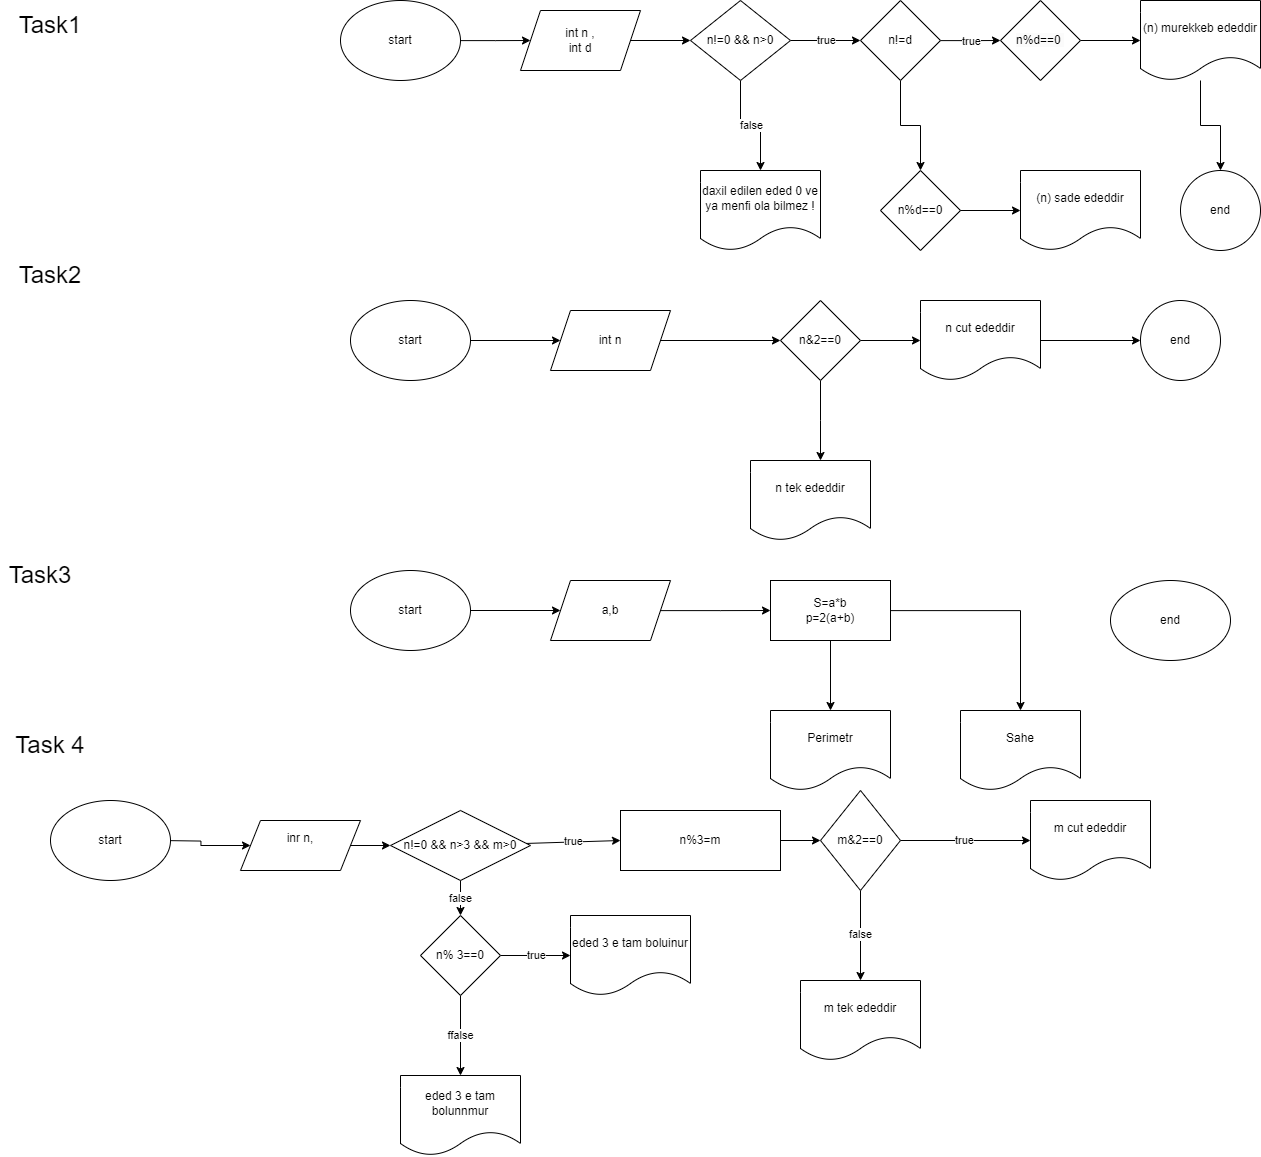

The diagram above was exported from draw.io. Its source (the exported page's mxGraphModel, read from the mxfile embedded in the PNG):
<mxGraphModel dx="2872" dy="1089" grid="1" gridSize="10" guides="1" tooltips="1" connect="1" arrows="1" fold="1" page="1" pageScale="1" pageWidth="850" pageHeight="1100" math="0" shadow="0">
  <root>
    <mxCell id="0" />
    <mxCell id="1" parent="0" />
    <mxCell id="hFgraR2QV68nyiApxShW-59" style="edgeStyle=orthogonalEdgeStyle;rounded=0;orthogonalLoop=1;jettySize=auto;html=1;" edge="1" parent="1" source="hFgraR2QV68nyiApxShW-58">
      <mxGeometry relative="1" as="geometry">
        <mxPoint x="-310" y="39.999999999999886" as="targetPoint" />
      </mxGeometry>
    </mxCell>
    <mxCell id="hFgraR2QV68nyiApxShW-58" value="start" style="ellipse;whiteSpace=wrap;html=1;" vertex="1" parent="1">
      <mxGeometry x="-500" width="120" height="80" as="geometry" />
    </mxCell>
    <mxCell id="hFgraR2QV68nyiApxShW-63" value="" style="edgeStyle=orthogonalEdgeStyle;rounded=0;orthogonalLoop=1;jettySize=auto;html=1;" edge="1" parent="1" source="hFgraR2QV68nyiApxShW-61" target="hFgraR2QV68nyiApxShW-62">
      <mxGeometry relative="1" as="geometry" />
    </mxCell>
    <mxCell id="hFgraR2QV68nyiApxShW-61" value="int n ,&lt;br&gt;int d" style="shape=parallelogram;perimeter=parallelogramPerimeter;whiteSpace=wrap;html=1;fixedSize=1;" vertex="1" parent="1">
      <mxGeometry x="-320" y="10" width="120" height="60" as="geometry" />
    </mxCell>
    <mxCell id="hFgraR2QV68nyiApxShW-65" value="true" style="edgeStyle=orthogonalEdgeStyle;rounded=0;orthogonalLoop=1;jettySize=auto;html=1;" edge="1" parent="1" source="hFgraR2QV68nyiApxShW-62" target="hFgraR2QV68nyiApxShW-64">
      <mxGeometry relative="1" as="geometry" />
    </mxCell>
    <mxCell id="hFgraR2QV68nyiApxShW-67" value="false" style="edgeStyle=orthogonalEdgeStyle;rounded=0;orthogonalLoop=1;jettySize=auto;html=1;" edge="1" parent="1" source="hFgraR2QV68nyiApxShW-62" target="hFgraR2QV68nyiApxShW-66">
      <mxGeometry relative="1" as="geometry" />
    </mxCell>
    <mxCell id="hFgraR2QV68nyiApxShW-62" value="n!=0 &amp;amp;&amp;amp; n&amp;gt;0" style="rhombus;whiteSpace=wrap;html=1;" vertex="1" parent="1">
      <mxGeometry x="-150" width="100" height="80" as="geometry" />
    </mxCell>
    <mxCell id="hFgraR2QV68nyiApxShW-69" value="true" style="edgeStyle=orthogonalEdgeStyle;rounded=0;orthogonalLoop=1;jettySize=auto;html=1;" edge="1" parent="1" source="hFgraR2QV68nyiApxShW-64">
      <mxGeometry relative="1" as="geometry">
        <mxPoint x="160" y="39.999999999999886" as="targetPoint" />
      </mxGeometry>
    </mxCell>
    <mxCell id="hFgraR2QV68nyiApxShW-76" value="" style="edgeStyle=orthogonalEdgeStyle;rounded=0;orthogonalLoop=1;jettySize=auto;html=1;" edge="1" parent="1" source="hFgraR2QV68nyiApxShW-64" target="hFgraR2QV68nyiApxShW-75">
      <mxGeometry relative="1" as="geometry" />
    </mxCell>
    <mxCell id="hFgraR2QV68nyiApxShW-64" value="n!=d" style="rhombus;whiteSpace=wrap;html=1;" vertex="1" parent="1">
      <mxGeometry x="20" width="80" height="80" as="geometry" />
    </mxCell>
    <mxCell id="hFgraR2QV68nyiApxShW-66" value="daxil edilen eded 0 ve ya menfi ola bilmez !" style="shape=document;whiteSpace=wrap;html=1;boundedLbl=1;" vertex="1" parent="1">
      <mxGeometry x="-140" y="170" width="120" height="80" as="geometry" />
    </mxCell>
    <mxCell id="hFgraR2QV68nyiApxShW-72" value="" style="edgeStyle=orthogonalEdgeStyle;rounded=0;orthogonalLoop=1;jettySize=auto;html=1;" edge="1" parent="1" source="hFgraR2QV68nyiApxShW-70" target="hFgraR2QV68nyiApxShW-71">
      <mxGeometry relative="1" as="geometry" />
    </mxCell>
    <mxCell id="hFgraR2QV68nyiApxShW-70" value="&lt;br&gt;&lt;span style=&quot;color: rgb(0, 0, 0); font-family: Helvetica; font-size: 12px; font-style: normal; font-variant-ligatures: normal; font-variant-caps: normal; font-weight: 400; letter-spacing: normal; orphans: 2; text-align: center; text-indent: 0px; text-transform: none; widows: 2; word-spacing: 0px; -webkit-text-stroke-width: 0px; background-color: rgb(251, 251, 251); text-decoration-thickness: initial; text-decoration-style: initial; text-decoration-color: initial; float: none; display: inline !important;&quot;&gt;n%d==0&amp;nbsp;&lt;/span&gt;&lt;div&gt;&lt;br/&gt;&lt;/div&gt;" style="rhombus;whiteSpace=wrap;html=1;" vertex="1" parent="1">
      <mxGeometry x="160" width="80" height="80" as="geometry" />
    </mxCell>
    <mxCell id="hFgraR2QV68nyiApxShW-80" value="" style="edgeStyle=orthogonalEdgeStyle;rounded=0;orthogonalLoop=1;jettySize=auto;html=1;" edge="1" parent="1" source="hFgraR2QV68nyiApxShW-71" target="hFgraR2QV68nyiApxShW-79">
      <mxGeometry relative="1" as="geometry" />
    </mxCell>
    <mxCell id="hFgraR2QV68nyiApxShW-71" value="(n) murekkeb ededdir" style="shape=document;whiteSpace=wrap;html=1;boundedLbl=1;" vertex="1" parent="1">
      <mxGeometry x="300" width="120" height="80" as="geometry" />
    </mxCell>
    <mxCell id="hFgraR2QV68nyiApxShW-78" value="" style="edgeStyle=orthogonalEdgeStyle;rounded=0;orthogonalLoop=1;jettySize=auto;html=1;" edge="1" parent="1" source="hFgraR2QV68nyiApxShW-75" target="hFgraR2QV68nyiApxShW-77">
      <mxGeometry relative="1" as="geometry" />
    </mxCell>
    <mxCell id="hFgraR2QV68nyiApxShW-75" value="n%d==0" style="rhombus;whiteSpace=wrap;html=1;" vertex="1" parent="1">
      <mxGeometry x="40" y="170" width="80" height="80" as="geometry" />
    </mxCell>
    <mxCell id="hFgraR2QV68nyiApxShW-77" value="(n) sade ededdir" style="shape=document;whiteSpace=wrap;html=1;boundedLbl=1;" vertex="1" parent="1">
      <mxGeometry x="180" y="170" width="120" height="80" as="geometry" />
    </mxCell>
    <mxCell id="hFgraR2QV68nyiApxShW-79" value="end" style="ellipse;whiteSpace=wrap;html=1;" vertex="1" parent="1">
      <mxGeometry x="340" y="170" width="80" height="80" as="geometry" />
    </mxCell>
    <mxCell id="hFgraR2QV68nyiApxShW-83" value="" style="edgeStyle=orthogonalEdgeStyle;rounded=0;orthogonalLoop=1;jettySize=auto;html=1;" edge="1" parent="1" source="hFgraR2QV68nyiApxShW-81" target="hFgraR2QV68nyiApxShW-82">
      <mxGeometry relative="1" as="geometry" />
    </mxCell>
    <mxCell id="hFgraR2QV68nyiApxShW-81" value="start" style="ellipse;whiteSpace=wrap;html=1;" vertex="1" parent="1">
      <mxGeometry x="-490" y="300" width="120" height="80" as="geometry" />
    </mxCell>
    <mxCell id="hFgraR2QV68nyiApxShW-85" value="" style="edgeStyle=orthogonalEdgeStyle;rounded=0;orthogonalLoop=1;jettySize=auto;html=1;" edge="1" parent="1" source="hFgraR2QV68nyiApxShW-82" target="hFgraR2QV68nyiApxShW-84">
      <mxGeometry relative="1" as="geometry" />
    </mxCell>
    <mxCell id="hFgraR2QV68nyiApxShW-82" value="int n" style="shape=parallelogram;perimeter=parallelogramPerimeter;whiteSpace=wrap;html=1;fixedSize=1;" vertex="1" parent="1">
      <mxGeometry x="-290" y="310" width="120" height="60" as="geometry" />
    </mxCell>
    <mxCell id="hFgraR2QV68nyiApxShW-87" value="" style="edgeStyle=orthogonalEdgeStyle;rounded=0;orthogonalLoop=1;jettySize=auto;html=1;" edge="1" parent="1" source="hFgraR2QV68nyiApxShW-84" target="hFgraR2QV68nyiApxShW-86">
      <mxGeometry relative="1" as="geometry" />
    </mxCell>
    <mxCell id="hFgraR2QV68nyiApxShW-89" value="" style="edgeStyle=orthogonalEdgeStyle;rounded=0;orthogonalLoop=1;jettySize=auto;html=1;" edge="1" parent="1" source="hFgraR2QV68nyiApxShW-84">
      <mxGeometry relative="1" as="geometry">
        <mxPoint x="-20" y="460" as="targetPoint" />
      </mxGeometry>
    </mxCell>
    <mxCell id="hFgraR2QV68nyiApxShW-84" value="n&amp;amp;2==0" style="rhombus;whiteSpace=wrap;html=1;" vertex="1" parent="1">
      <mxGeometry x="-60" y="300" width="80" height="80" as="geometry" />
    </mxCell>
    <mxCell id="hFgraR2QV68nyiApxShW-92" value="" style="edgeStyle=orthogonalEdgeStyle;rounded=0;orthogonalLoop=1;jettySize=auto;html=1;" edge="1" parent="1" source="hFgraR2QV68nyiApxShW-86" target="hFgraR2QV68nyiApxShW-91">
      <mxGeometry relative="1" as="geometry" />
    </mxCell>
    <mxCell id="hFgraR2QV68nyiApxShW-86" value="n cut ededdir" style="shape=document;whiteSpace=wrap;html=1;boundedLbl=1;" vertex="1" parent="1">
      <mxGeometry x="80" y="300" width="120" height="80" as="geometry" />
    </mxCell>
    <mxCell id="hFgraR2QV68nyiApxShW-88" value="n tek ededdir" style="shape=document;whiteSpace=wrap;html=1;boundedLbl=1;" vertex="1" parent="1">
      <mxGeometry x="-90" y="460" width="120" height="80" as="geometry" />
    </mxCell>
    <mxCell id="hFgraR2QV68nyiApxShW-94" value="" style="edgeStyle=orthogonalEdgeStyle;rounded=0;orthogonalLoop=1;jettySize=auto;html=1;" edge="1" parent="1" source="hFgraR2QV68nyiApxShW-90" target="hFgraR2QV68nyiApxShW-93">
      <mxGeometry relative="1" as="geometry" />
    </mxCell>
    <mxCell id="hFgraR2QV68nyiApxShW-90" value="start" style="ellipse;whiteSpace=wrap;html=1;" vertex="1" parent="1">
      <mxGeometry x="-490" y="570" width="120" height="80" as="geometry" />
    </mxCell>
    <mxCell id="hFgraR2QV68nyiApxShW-91" value="end" style="ellipse;whiteSpace=wrap;html=1;" vertex="1" parent="1">
      <mxGeometry x="300" y="300" width="80" height="80" as="geometry" />
    </mxCell>
    <mxCell id="hFgraR2QV68nyiApxShW-96" value="" style="edgeStyle=orthogonalEdgeStyle;rounded=0;orthogonalLoop=1;jettySize=auto;html=1;" edge="1" parent="1" source="hFgraR2QV68nyiApxShW-93">
      <mxGeometry relative="1" as="geometry">
        <mxPoint x="-70" y="610" as="targetPoint" />
      </mxGeometry>
    </mxCell>
    <mxCell id="hFgraR2QV68nyiApxShW-93" value="a,b" style="shape=parallelogram;perimeter=parallelogramPerimeter;whiteSpace=wrap;html=1;fixedSize=1;" vertex="1" parent="1">
      <mxGeometry x="-290" y="580" width="120" height="60" as="geometry" />
    </mxCell>
    <mxCell id="hFgraR2QV68nyiApxShW-100" value="" style="edgeStyle=orthogonalEdgeStyle;rounded=0;orthogonalLoop=1;jettySize=auto;html=1;" edge="1" parent="1" source="hFgraR2QV68nyiApxShW-97" target="hFgraR2QV68nyiApxShW-99">
      <mxGeometry relative="1" as="geometry" />
    </mxCell>
    <mxCell id="hFgraR2QV68nyiApxShW-102" value="" style="edgeStyle=orthogonalEdgeStyle;rounded=0;orthogonalLoop=1;jettySize=auto;html=1;" edge="1" parent="1" source="hFgraR2QV68nyiApxShW-97" target="hFgraR2QV68nyiApxShW-101">
      <mxGeometry relative="1" as="geometry" />
    </mxCell>
    <mxCell id="hFgraR2QV68nyiApxShW-97" value="S=a*b&lt;br&gt;p=2(a+b)" style="whiteSpace=wrap;html=1;" vertex="1" parent="1">
      <mxGeometry x="-70" y="580" width="120" height="60" as="geometry" />
    </mxCell>
    <mxCell id="hFgraR2QV68nyiApxShW-99" value="Sahe" style="shape=document;whiteSpace=wrap;html=1;boundedLbl=1;" vertex="1" parent="1">
      <mxGeometry x="120" y="710" width="120" height="80" as="geometry" />
    </mxCell>
    <mxCell id="hFgraR2QV68nyiApxShW-101" value="Perimetr" style="shape=document;whiteSpace=wrap;html=1;boundedLbl=1;" vertex="1" parent="1">
      <mxGeometry x="-70" y="710" width="120" height="80" as="geometry" />
    </mxCell>
    <mxCell id="hFgraR2QV68nyiApxShW-103" value="end" style="ellipse;whiteSpace=wrap;html=1;" vertex="1" parent="1">
      <mxGeometry x="270" y="580" width="120" height="80" as="geometry" />
    </mxCell>
    <mxCell id="hFgraR2QV68nyiApxShW-106" value="" style="edgeStyle=orthogonalEdgeStyle;rounded=0;orthogonalLoop=1;jettySize=auto;html=1;" edge="1" parent="1" target="hFgraR2QV68nyiApxShW-105">
      <mxGeometry relative="1" as="geometry">
        <mxPoint x="-680" y="840" as="sourcePoint" />
      </mxGeometry>
    </mxCell>
    <mxCell id="hFgraR2QV68nyiApxShW-104" value="start" style="ellipse;whiteSpace=wrap;html=1;" vertex="1" parent="1">
      <mxGeometry x="-790" y="800" width="120" height="80" as="geometry" />
    </mxCell>
    <mxCell id="hFgraR2QV68nyiApxShW-112" value="" style="edgeStyle=orthogonalEdgeStyle;rounded=0;orthogonalLoop=1;jettySize=auto;html=1;" edge="1" parent="1" source="hFgraR2QV68nyiApxShW-105" target="hFgraR2QV68nyiApxShW-111">
      <mxGeometry relative="1" as="geometry" />
    </mxCell>
    <mxCell id="hFgraR2QV68nyiApxShW-105" value="inr n,&lt;div&gt;&lt;br/&gt;&lt;/div&gt;" style="shape=parallelogram;perimeter=parallelogramPerimeter;whiteSpace=wrap;html=1;fixedSize=1;" vertex="1" parent="1">
      <mxGeometry x="-600" y="820" width="120" height="50" as="geometry" />
    </mxCell>
    <mxCell id="hFgraR2QV68nyiApxShW-110" value="" style="edgeStyle=orthogonalEdgeStyle;rounded=0;orthogonalLoop=1;jettySize=auto;html=1;" edge="1" parent="1" source="hFgraR2QV68nyiApxShW-107" target="hFgraR2QV68nyiApxShW-109">
      <mxGeometry relative="1" as="geometry" />
    </mxCell>
    <mxCell id="hFgraR2QV68nyiApxShW-107" value="n%3=m" style="whiteSpace=wrap;html=1;" vertex="1" parent="1">
      <mxGeometry x="-220" y="810" width="160" height="60" as="geometry" />
    </mxCell>
    <mxCell id="hFgraR2QV68nyiApxShW-119" value="true" style="edgeStyle=orthogonalEdgeStyle;rounded=0;orthogonalLoop=1;jettySize=auto;html=1;" edge="1" parent="1" source="hFgraR2QV68nyiApxShW-109" target="hFgraR2QV68nyiApxShW-118">
      <mxGeometry relative="1" as="geometry" />
    </mxCell>
    <mxCell id="hFgraR2QV68nyiApxShW-121" value="false" style="edgeStyle=orthogonalEdgeStyle;rounded=0;orthogonalLoop=1;jettySize=auto;html=1;" edge="1" parent="1" source="hFgraR2QV68nyiApxShW-109">
      <mxGeometry relative="1" as="geometry">
        <mxPoint x="20" y="980" as="targetPoint" />
      </mxGeometry>
    </mxCell>
    <mxCell id="hFgraR2QV68nyiApxShW-109" value="m&amp;amp;2==0" style="rhombus;whiteSpace=wrap;html=1;" vertex="1" parent="1">
      <mxGeometry x="-20" y="790" width="80" height="100" as="geometry" />
    </mxCell>
    <mxCell id="hFgraR2QV68nyiApxShW-115" value="true" style="endArrow=classic;html=1;rounded=0;entryX=0;entryY=0.5;entryDx=0;entryDy=0;" edge="1" parent="1" source="hFgraR2QV68nyiApxShW-111" target="hFgraR2QV68nyiApxShW-107">
      <mxGeometry relative="1" as="geometry">
        <mxPoint x="-390" y="839.09" as="sourcePoint" />
        <mxPoint x="-300" y="839.09" as="targetPoint" />
      </mxGeometry>
    </mxCell>
    <mxCell id="hFgraR2QV68nyiApxShW-118" value="m cut ededdir" style="shape=document;whiteSpace=wrap;html=1;boundedLbl=1;" vertex="1" parent="1">
      <mxGeometry x="190" y="800" width="120" height="80" as="geometry" />
    </mxCell>
    <mxCell id="hFgraR2QV68nyiApxShW-120" value="m tek ededdir" style="shape=document;whiteSpace=wrap;html=1;boundedLbl=1;" vertex="1" parent="1">
      <mxGeometry x="-40" y="980" width="120" height="80" as="geometry" />
    </mxCell>
    <mxCell id="hFgraR2QV68nyiApxShW-122" value="" style="endArrow=classic;html=1;rounded=0;" edge="1" parent="1" target="hFgraR2QV68nyiApxShW-111">
      <mxGeometry relative="1" as="geometry">
        <mxPoint x="-390" y="839.09" as="sourcePoint" />
        <mxPoint x="-300" y="839.09" as="targetPoint" />
      </mxGeometry>
    </mxCell>
    <mxCell id="hFgraR2QV68nyiApxShW-123" value="Label" style="edgeLabel;resizable=0;html=1;;align=center;verticalAlign=middle;" connectable="0" vertex="1" parent="hFgraR2QV68nyiApxShW-122">
      <mxGeometry relative="1" as="geometry" />
    </mxCell>
    <mxCell id="hFgraR2QV68nyiApxShW-127" value="false" style="edgeStyle=orthogonalEdgeStyle;rounded=0;orthogonalLoop=1;jettySize=auto;html=1;" edge="1" parent="1" source="hFgraR2QV68nyiApxShW-111" target="hFgraR2QV68nyiApxShW-131">
      <mxGeometry relative="1" as="geometry">
        <mxPoint x="-379.9999999999998" y="955.0000000000002" as="targetPoint" />
      </mxGeometry>
    </mxCell>
    <mxCell id="hFgraR2QV68nyiApxShW-111" value="n!=0 &amp;amp;&amp;amp; n&amp;gt;3 &amp;amp;&amp;amp; m&amp;gt;0" style="rhombus;whiteSpace=wrap;html=1;" vertex="1" parent="1">
      <mxGeometry x="-450" y="810" width="140" height="70" as="geometry" />
    </mxCell>
    <mxCell id="hFgraR2QV68nyiApxShW-133" value="true" style="edgeStyle=orthogonalEdgeStyle;rounded=0;orthogonalLoop=1;jettySize=auto;html=1;" edge="1" parent="1" source="hFgraR2QV68nyiApxShW-131" target="hFgraR2QV68nyiApxShW-132">
      <mxGeometry relative="1" as="geometry" />
    </mxCell>
    <mxCell id="hFgraR2QV68nyiApxShW-135" value="ffalse" style="edgeStyle=orthogonalEdgeStyle;rounded=0;orthogonalLoop=1;jettySize=auto;html=1;" edge="1" parent="1" source="hFgraR2QV68nyiApxShW-131" target="hFgraR2QV68nyiApxShW-134">
      <mxGeometry relative="1" as="geometry" />
    </mxCell>
    <mxCell id="hFgraR2QV68nyiApxShW-131" value="n% 3==0" style="rhombus;whiteSpace=wrap;html=1;" vertex="1" parent="1">
      <mxGeometry x="-419.9999999999998" y="915.0000000000002" width="80" height="80" as="geometry" />
    </mxCell>
    <mxCell id="hFgraR2QV68nyiApxShW-132" value="eded 3 e tam boluinur" style="shape=document;whiteSpace=wrap;html=1;boundedLbl=1;" vertex="1" parent="1">
      <mxGeometry x="-269.9999999999998" y="915.0000000000002" width="120" height="80" as="geometry" />
    </mxCell>
    <mxCell id="hFgraR2QV68nyiApxShW-134" value="eded 3 e tam bolunnmur" style="shape=document;whiteSpace=wrap;html=1;boundedLbl=1;" vertex="1" parent="1">
      <mxGeometry x="-439.9999999999998" y="1075.0000000000002" width="120" height="80" as="geometry" />
    </mxCell>
    <mxCell id="hFgraR2QV68nyiApxShW-136" value="&lt;font style=&quot;font-size: 24px;&quot;&gt;Task 4&lt;/font&gt;" style="text;html=1;align=center;verticalAlign=middle;whiteSpace=wrap;rounded=0;" vertex="1" parent="1">
      <mxGeometry x="-840" y="730" width="100" height="30" as="geometry" />
    </mxCell>
    <mxCell id="hFgraR2QV68nyiApxShW-138" value="&lt;font style=&quot;font-size: 24px;&quot;&gt;Task3&lt;/font&gt;" style="text;html=1;align=center;verticalAlign=middle;whiteSpace=wrap;rounded=0;" vertex="1" parent="1">
      <mxGeometry x="-830" y="560" width="60" height="30" as="geometry" />
    </mxCell>
    <mxCell id="hFgraR2QV68nyiApxShW-139" value="&lt;font style=&quot;font-size: 24px;&quot;&gt;Task2&lt;/font&gt;" style="text;html=1;align=center;verticalAlign=middle;whiteSpace=wrap;rounded=0;" vertex="1" parent="1">
      <mxGeometry x="-820" y="260" width="60" height="30" as="geometry" />
    </mxCell>
    <mxCell id="hFgraR2QV68nyiApxShW-140" value="&lt;font style=&quot;font-size: 24px;&quot;&gt;Task1&lt;/font&gt;" style="text;html=1;align=center;verticalAlign=middle;whiteSpace=wrap;rounded=0;" vertex="1" parent="1">
      <mxGeometry x="-820" y="10" width="60" height="30" as="geometry" />
    </mxCell>
  </root>
</mxGraphModel>